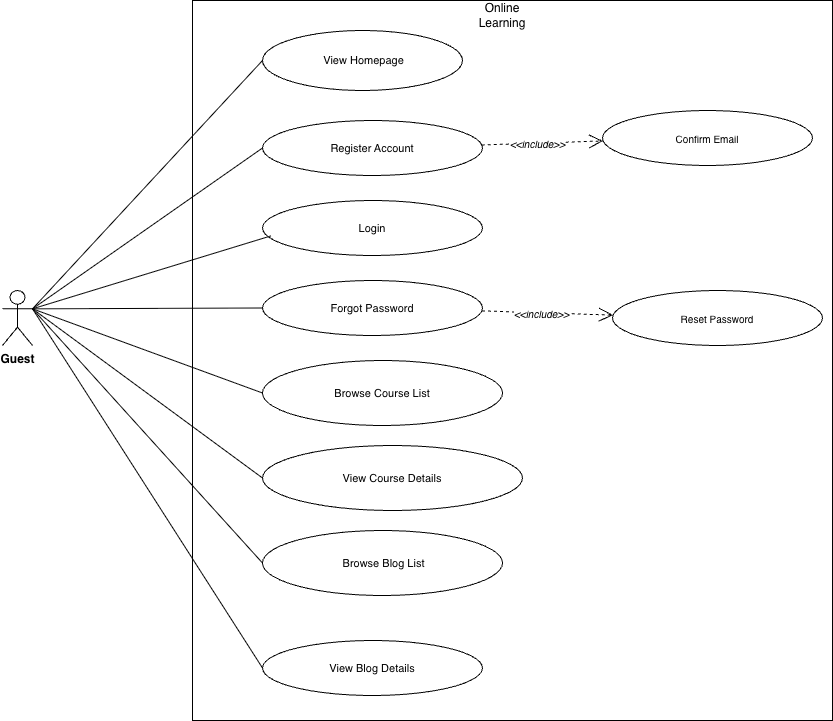

The diagram above was exported from draw.io. Its source (the exported page's mxGraphModel, read from the mxfile embedded in the PNG):
<mxGraphModel dx="1488" dy="742" grid="1" gridSize="10" guides="1" tooltips="1" connect="1" arrows="1" fold="1" page="1" pageScale="1" pageWidth="850" pageHeight="1100" math="0" shadow="0">
  <root>
    <mxCell id="0" />
    <mxCell id="1" parent="0" />
    <mxCell id="Yi_YzDUjyOtfLjAyoQmI-2" parent="1" style="shape=mxgraph.sysml.package;html=1;overflow=fill;whiteSpace=wrap;fillColor=none;strokeColor=#000000;tabWidth=120;tabHeight=28;fontSize=13;fontStyle=1;labelX=12;align=left;verticalAlign=top;spacingTop=35;spacingLeft=10;" value="" vertex="1">
      <mxGeometry height="720" width="640" x="300" y="80" as="geometry" />
    </mxCell>
    <mxCell id="Yi_YzDUjyOtfLjAyoQmI-3" parent="1" style="shape=umlActor;verticalLabelPosition=bottom;verticalAlign=top;html=1;outlineConnect=0;fillColor=none;strokeColor=#000000;fontSize=12;fontStyle=1;" value="Guest" vertex="1">
      <mxGeometry height="55" width="30" x="110" y="370" as="geometry" />
    </mxCell>
    <mxCell id="Yi_YzDUjyOtfLjAyoQmI-4" parent="1" style="ellipse;whiteSpace=wrap;html=1;fillColor=none;strokeColor=#000000;fontSize=11;" value="&amp;nbsp;View Homepage" vertex="1">
      <mxGeometry height="60" width="200" x="370" y="110" as="geometry" />
    </mxCell>
    <mxCell id="Yi_YzDUjyOtfLjAyoQmI-5" parent="1" style="ellipse;whiteSpace=wrap;html=1;fillColor=none;strokeColor=#000000;fontSize=11;" value="Register Account" vertex="1">
      <mxGeometry height="55" width="220" x="370" y="200" as="geometry" />
    </mxCell>
    <mxCell id="Yi_YzDUjyOtfLjAyoQmI-6" parent="1" style="ellipse;whiteSpace=wrap;html=1;fillColor=none;strokeColor=#000000;fontSize=10;" value="Confirm Email" vertex="1">
      <mxGeometry height="55" width="210" x="710" y="190" as="geometry" />
    </mxCell>
    <mxCell id="Yi_YzDUjyOtfLjAyoQmI-7" parent="1" style="ellipse;whiteSpace=wrap;html=1;fillColor=none;strokeColor=#000000;fontSize=11;" value="Login" vertex="1">
      <mxGeometry height="55" width="220" x="370" y="280" as="geometry" />
    </mxCell>
    <mxCell id="Yi_YzDUjyOtfLjAyoQmI-8" parent="1" style="ellipse;whiteSpace=wrap;html=1;fillColor=none;strokeColor=#000000;fontSize=11;" value="Forgot Password" vertex="1">
      <mxGeometry height="55" width="220" x="370" y="360" as="geometry" />
    </mxCell>
    <mxCell id="Yi_YzDUjyOtfLjAyoQmI-9" parent="1" style="ellipse;whiteSpace=wrap;html=1;fillColor=none;strokeColor=#000000;fontSize=10;" value="Reset Password" vertex="1">
      <mxGeometry height="55" width="210" x="720" y="370" as="geometry" />
    </mxCell>
    <mxCell id="Yi_YzDUjyOtfLjAyoQmI-10" parent="1" style="ellipse;whiteSpace=wrap;html=1;fillColor=none;strokeColor=#000000;fontSize=11;" value="Browse Course List" vertex="1">
      <mxGeometry height="65" width="240" x="370" y="440" as="geometry" />
    </mxCell>
    <mxCell id="Yi_YzDUjyOtfLjAyoQmI-11" parent="1" style="ellipse;whiteSpace=wrap;html=1;fillColor=none;strokeColor=#000000;fontSize=11;" value="View Course Details" vertex="1">
      <mxGeometry height="65" width="260" x="370" y="525" as="geometry" />
    </mxCell>
    <mxCell id="Yi_YzDUjyOtfLjAyoQmI-12" parent="1" style="ellipse;whiteSpace=wrap;html=1;fillColor=none;strokeColor=#000000;fontSize=11;" value="&amp;nbsp;Browse Blog List" vertex="1">
      <mxGeometry height="65" width="240" x="370" y="610" as="geometry" />
    </mxCell>
    <mxCell id="Yi_YzDUjyOtfLjAyoQmI-13" parent="1" style="ellipse;whiteSpace=wrap;html=1;fillColor=none;strokeColor=#000000;fontSize=11;" value="View Blog Details" vertex="1">
      <mxGeometry height="55" width="220" x="370" y="720" as="geometry" />
    </mxCell>
    <mxCell id="Yi_YzDUjyOtfLjAyoQmI-22" edge="1" parent="1" source="Yi_YzDUjyOtfLjAyoQmI-5" style="endArrow=open;endSize=12;dashed=1;html=1;strokeColor=#000000;" target="Yi_YzDUjyOtfLjAyoQmI-6">
      <mxGeometry relative="1" as="geometry" />
    </mxCell>
    <mxCell id="Yi_YzDUjyOtfLjAyoQmI-23" connectable="0" parent="Yi_YzDUjyOtfLjAyoQmI-22" style="edgeLabel;html=1;align=center;verticalAlign=middle;resizable=0;points=[];fontSize=10;" value="&lt;i&gt;&amp;lt;&amp;lt;include&amp;gt;&amp;gt;&lt;/i&gt;" vertex="1">
      <mxGeometry relative="1" x="-0.1" as="geometry">
        <mxPoint as="offset" />
      </mxGeometry>
    </mxCell>
    <mxCell id="Yi_YzDUjyOtfLjAyoQmI-24" edge="1" parent="1" source="Yi_YzDUjyOtfLjAyoQmI-8" style="endArrow=open;endSize=12;dashed=1;html=1;strokeColor=#000000;" target="Yi_YzDUjyOtfLjAyoQmI-9">
      <mxGeometry relative="1" as="geometry" />
    </mxCell>
    <mxCell id="Yi_YzDUjyOtfLjAyoQmI-25" connectable="0" parent="Yi_YzDUjyOtfLjAyoQmI-24" style="edgeLabel;html=1;align=center;verticalAlign=middle;resizable=0;points=[];fontSize=10;" value="&lt;i&gt;&amp;lt;&amp;lt;include&amp;gt;&amp;gt;&lt;/i&gt;" vertex="1">
      <mxGeometry relative="1" x="-0.1" as="geometry">
        <mxPoint as="offset" />
      </mxGeometry>
    </mxCell>
    <mxCell id="k5QkvU49zpJN6kNNDQJ4-1" edge="1" parent="1" source="Yi_YzDUjyOtfLjAyoQmI-3" style="endArrow=none;html=1;rounded=0;exitX=1;exitY=0.3333333333333333;exitDx=0;exitDy=0;exitPerimeter=0;entryX=0;entryY=0.5;entryDx=0;entryDy=0;" target="Yi_YzDUjyOtfLjAyoQmI-4" value="">
      <mxGeometry height="50" relative="1" width="50" as="geometry">
        <mxPoint x="560" y="470" as="sourcePoint" />
        <mxPoint x="610" y="420" as="targetPoint" />
      </mxGeometry>
    </mxCell>
    <mxCell id="k5QkvU49zpJN6kNNDQJ4-2" edge="1" parent="1" source="Yi_YzDUjyOtfLjAyoQmI-3" style="endArrow=none;html=1;rounded=0;exitX=1;exitY=0.3333333333333333;exitDx=0;exitDy=0;exitPerimeter=0;entryX=0;entryY=0.5;entryDx=0;entryDy=0;" target="Yi_YzDUjyOtfLjAyoQmI-5" value="">
      <mxGeometry height="50" relative="1" width="50" as="geometry">
        <mxPoint x="560" y="470" as="sourcePoint" />
        <mxPoint x="610" y="420" as="targetPoint" />
      </mxGeometry>
    </mxCell>
    <mxCell id="k5QkvU49zpJN6kNNDQJ4-3" edge="1" parent="1" source="Yi_YzDUjyOtfLjAyoQmI-3" style="endArrow=none;html=1;rounded=0;exitX=1;exitY=0.3333333333333333;exitDx=0;exitDy=0;exitPerimeter=0;entryX=0;entryY=0.5;entryDx=0;entryDy=0;" target="Yi_YzDUjyOtfLjAyoQmI-8" value="">
      <mxGeometry height="50" relative="1" width="50" as="geometry">
        <mxPoint x="560" y="470" as="sourcePoint" />
        <mxPoint x="610" y="420" as="targetPoint" />
      </mxGeometry>
    </mxCell>
    <mxCell id="k5QkvU49zpJN6kNNDQJ4-4" edge="1" parent="1" source="Yi_YzDUjyOtfLjAyoQmI-3" style="endArrow=none;html=1;rounded=0;exitX=1;exitY=0.3333333333333333;exitDx=0;exitDy=0;exitPerimeter=0;entryX=0;entryY=0.5;entryDx=0;entryDy=0;" target="Yi_YzDUjyOtfLjAyoQmI-10" value="">
      <mxGeometry height="50" relative="1" width="50" as="geometry">
        <mxPoint x="560" y="470" as="sourcePoint" />
        <mxPoint x="610" y="420" as="targetPoint" />
      </mxGeometry>
    </mxCell>
    <mxCell id="k5QkvU49zpJN6kNNDQJ4-5" edge="1" parent="1" source="Yi_YzDUjyOtfLjAyoQmI-3" style="endArrow=none;html=1;rounded=0;exitX=1;exitY=0.3333333333333333;exitDx=0;exitDy=0;exitPerimeter=0;entryX=0;entryY=0.5;entryDx=0;entryDy=0;" target="Yi_YzDUjyOtfLjAyoQmI-11" value="">
      <mxGeometry height="50" relative="1" width="50" as="geometry">
        <mxPoint x="560" y="470" as="sourcePoint" />
        <mxPoint x="610" y="420" as="targetPoint" />
      </mxGeometry>
    </mxCell>
    <mxCell id="k5QkvU49zpJN6kNNDQJ4-6" edge="1" parent="1" source="Yi_YzDUjyOtfLjAyoQmI-3" style="endArrow=none;html=1;rounded=0;exitX=1;exitY=0.3333333333333333;exitDx=0;exitDy=0;exitPerimeter=0;entryX=0;entryY=0.5;entryDx=0;entryDy=0;" target="Yi_YzDUjyOtfLjAyoQmI-12" value="">
      <mxGeometry height="50" relative="1" width="50" as="geometry">
        <mxPoint x="130" y="620" as="sourcePoint" />
        <mxPoint x="180" y="570" as="targetPoint" />
      </mxGeometry>
    </mxCell>
    <mxCell id="k5QkvU49zpJN6kNNDQJ4-7" edge="1" parent="1" source="Yi_YzDUjyOtfLjAyoQmI-3" style="endArrow=none;html=1;rounded=0;exitX=1;exitY=0.3333333333333333;exitDx=0;exitDy=0;exitPerimeter=0;entryX=0;entryY=0.5;entryDx=0;entryDy=0;" target="Yi_YzDUjyOtfLjAyoQmI-13" value="">
      <mxGeometry height="50" relative="1" width="50" as="geometry">
        <mxPoint x="170" y="660" as="sourcePoint" />
        <mxPoint x="220" y="610" as="targetPoint" />
      </mxGeometry>
    </mxCell>
    <mxCell id="SwVrqIctQnwzDnReNhBc-1" parent="1" style="text;html=1;whiteSpace=wrap;strokeColor=none;fillColor=none;align=center;verticalAlign=middle;rounded=0;" value="Online Learning" vertex="1">
      <mxGeometry height="30" width="60" x="580" y="80" as="geometry" />
    </mxCell>
    <mxCell id="sH0XFYBaTp4uvYJiHfHo-1" edge="1" parent="1" source="Yi_YzDUjyOtfLjAyoQmI-3" style="endArrow=none;html=1;rounded=0;exitX=1;exitY=0.3333333333333333;exitDx=0;exitDy=0;exitPerimeter=0;entryX=0.038;entryY=0.644;entryDx=0;entryDy=0;entryPerimeter=0;" target="Yi_YzDUjyOtfLjAyoQmI-7" value="">
      <mxGeometry height="50" relative="1" width="50" as="geometry">
        <mxPoint x="170" y="380" as="sourcePoint" />
        <mxPoint x="380" y="310" as="targetPoint" />
      </mxGeometry>
    </mxCell>
  </root>
</mxGraphModel>